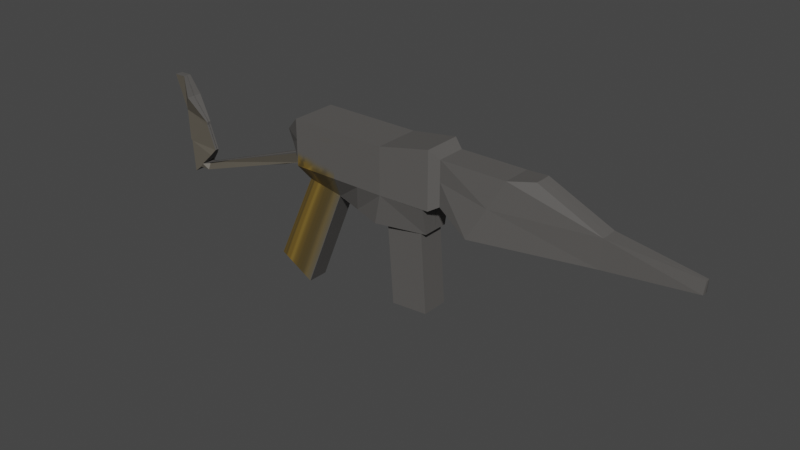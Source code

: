 # Source: rifle.blend  (saved by Blender 3.2.14; exported with 4.5.12 LTS)
import bpy
from mathutils import Matrix  # noqa: F401  (used for matrix-valued properties, if any)

bpy.ops.wm.read_factory_settings(use_empty=True)
scene = bpy.context.scene
scene.name = 'Scene'

# ---- collections
col_collection = bpy.data.collections.new('Collection'); scene.collection.children.link(col_collection)

# ---- images (referenced by path relative to the original .blend; pixels are not part of the script)
import os
ASSET_DIR = os.environ.get("B2B_ASSET_DIR", "")  # directory of the original .blend (textures are referenced by path, not embedded)
HERE = os.path.dirname(os.path.abspath(__file__))  # packed textures are extracted next to this script under _unpacked/

def load_image(name, relpath, width, height, colorspace="sRGB"):
    """Load a texture the original file referenced (path relative to the .blend, or extracted next to this script)."""
    p = next((c for c in (os.path.join(HERE, relpath), os.path.join(ASSET_DIR, relpath)) if relpath and os.path.exists(c)), "")
    if p:
        img = bpy.data.images.load(p, check_existing=True)
        img.name = name
    else:  # same state as the original file: an image datablock whose file is absent (Cycles renders it pink)
        img = bpy.data.images.new(name, width, height)
        img.source = "FILE"
        img.filepath = "//" + (relpath or name)
    img.colorspace_settings.name = colorspace
    return img
img_main_gun_base = load_image('Main Gun Base', '_unpacked/Main_Gun_Base.a898c8a5.png', 512, 512, 'sRGB')
img_cube_001_base_color = load_image('Cube.001 Base Color', '_unpacked/Cube.0d822286.png', 512, 512, 'sRGB')

# ---- materials (node trees are filled in below, after node groups)
mat_material_001 = bpy.data.materials.new('Material.001')
mat_material_001.use_transparent_shadow = False
mat_material_002 = bpy.data.materials.new('Material.002')
mat_material_002.use_transparent_shadow = False

# ---- material node trees
mat_material_001.use_nodes = True; mat_material_001.node_tree.nodes.clear()
_N = mat_material_001.node_tree.nodes; _L = mat_material_001.node_tree.links
n0 = _N.new('ShaderNodeBsdfPrincipled'); n0.name = 'Principled BSDF'; n0.location = (10, 300)
n0.distribution = 'GGX'
n0.subsurface_method = 'RANDOM_WALK_SKIN'
n0.inputs[3].default_value = 1.45
n0.inputs[27].default_value = (0.0, 0.0, 0.0, 1.0)
n0.inputs[28].default_value = 1.0
n1 = _N.new('ShaderNodeOutputMaterial'); n1.name = 'Material Output'; n1.location = (300, 300)
n2 = _N.new('ShaderNodeTexImage'); n2.name = 'Image Texture'; n2.location = (-280, 280)
n2.image = img_main_gun_base
_L.new(n0.outputs[0], n1.inputs[0])
_L.new(n2.outputs[0], n0.inputs[0])
n1.is_active_output = True
mat_material_002.use_nodes = True; mat_material_002.node_tree.nodes.clear()
_N = mat_material_002.node_tree.nodes; _L = mat_material_002.node_tree.links
n0 = _N.new('ShaderNodeBsdfPrincipled'); n0.name = 'Principled BSDF'; n0.location = (10, 300)
n0.distribution = 'GGX'
n0.subsurface_method = 'RANDOM_WALK_SKIN'
n0.inputs[3].default_value = 1.45
n0.inputs[27].default_value = (0.0, 0.0, 0.0, 1.0)
n0.inputs[28].default_value = 1.0
n1 = _N.new('ShaderNodeOutputMaterial'); n1.name = 'Material Output'; n1.location = (300, 300)
n2 = _N.new('ShaderNodeTexImage'); n2.name = 'Image Texture'; n2.location = (-280, 280)
n2.image = img_cube_001_base_color
_L.new(n0.outputs[0], n1.inputs[0])
_L.new(n2.outputs[0], n0.inputs[0])
n1.is_active_output = True

# ---- world
world_world = bpy.data.worlds.new('World'); scene.world = world_world
world_world.use_nodes = True; world_world.node_tree.nodes.clear()
_N = world_world.node_tree.nodes; _L = world_world.node_tree.links
n0 = _N.new('ShaderNodeOutputWorld'); n0.name = 'World Output'; n0.location = (300, 300)
n1 = _N.new('ShaderNodeBackground'); n1.name = 'Background'; n1.location = (10, 300)
n1.inputs[0].default_value = (0.05088, 0.05088, 0.05088, 1.0)
_L.new(n1.outputs[0], n0.inputs[0])
n0.is_active_output = True
world_world.color = (0.05088, 0.05088, 0.05088)
world_world.use_sun_shadow = False
world_world.sun_shadow_jitter_overblur = 0.0

# ---- meshes
me_cube_001 = bpy.data.meshes.new('Cube.001')
me_cube_001.from_pydata([(-1.0, -1.0, -1.0), (-1.0, -1.0, 1.0), (1.0, -1.0, -1.0), (1.0, -1.0, 1.0), (3.287, -1.0, -1.0), (3.287, -1.0, 1.0), (5.437, -0.8184, -1.065), (5.437, -0.8184, 1.391), (-0.8495, -0.4432, -1.709), (0.7398, -0.4274, -2.007), (2.943, -0.8867, -2.324), (2.943, -0.8867, -2.324), (5.198, -0.8293, -1.039), (5.195, -0.5739, -2.207), (5.195, -0.5739, -2.207), (-2.679, -0.4532, -5.682), (-1.117, -0.4587, -6.559), (-1.0, -0.8997, -1.0), (-1.0, -1.0, 1.0), (-1.414, -0.5699, -0.7973), (-1.857, -0.5699, 0.2529), (-1.0, 0.0, -1.0), (-1.0, 0.0, 1.0), (1.0, 0.0, 1.0), (3.287, 0.0, -1.0), (3.287, 0.0, 1.0), (5.437, 0.0, -1.065), (5.437, 0.0, 1.391), (-0.8495, 0.0, -1.709), (0.7398, 0.0, -2.007), (2.943, 0.0, -2.324), (2.943, 0.0, -2.324), (5.193, -0.006383, -1.02), (5.195, -5.96e-08, -2.207), (5.195, -5.96e-08, -2.207), (-2.679, -1.788e-07, -5.682), (-1.117, 0.0, -6.559), (-1.0, 0.0, -1.0), (-1.0, 0.0, 1.0), (-1.414, 5.96e-08, -0.7973), (-1.857, 5.96e-08, 0.2529), (-1.0, -0.5, -1.0), (1.0, -0.5, 1.0), (3.287, -0.5, 1.0), (5.437, -0.614, 1.391), (-0.8495, -0.4433, -1.709), (-2.679, -0.4478, -5.682), (-1.0, -0.5, -1.0), (-1.414, -0.2849, -0.7973), (-1.0, -0.5, 1.0), (3.287, -0.5, -1.0), (5.437, -0.614, -1.065), (0.7398, -0.4433, -2.007), (2.943, -0.4433, -2.324), (2.943, -0.4433, -2.324), (5.197, -0.4138, -1.013), (5.195, -0.368, -2.207), (5.195, -0.368, -2.207), (-1.117, -0.4478, -6.559), (-1.0, -0.5, 1.0), (-1.857, -0.2849, 0.2529), (-7.838, -0.303, -3.23), (-7.838, -0.01471, -3.23), (-7.838, -0.3066, -3.23), (-7.664, -0.3433, -3.029), (-7.664, -0.179, -3.029), (-7.664, -0.01471, -3.029), (-7.422, -0.08371, -2.968), (-7.335, -0.3066, -3.224), (-7.335, -0.01471, -3.224), (-7.422, -0.01471, -2.974), (-7.422, -0.179, -2.974), (-7.335, -0.04343, -3.219), (-1.635, 3.838e-08, -0.8877), (-1.396, 3.838e-08, -1.281), (-1.755, -0.3371, -0.8877), (-1.755, -0.05219, -0.8877), (-1.516, -0.26, -1.242), (-1.516, -0.2673, -1.281), (-8.184, -0.3113, -3.521), (-8.184, -0.3206, -3.521), (-8.184, 0.01043, -3.521), (-7.239, -0.1917, -2.555), (-7.239, 0.01043, -2.555), (-7.239, -0.1729, -2.555), (-8.559, -0.001073, -3.523), (-8.559, -0.01032, -3.523), (-8.559, 0.01043, -3.523), (-8.437, -0.1857, -2.177), (-8.437, 0.01043, -2.177), (-8.437, -0.002395, -2.177), (-7.034, 0.01043, -2.287), (-7.034, -0.07219, -2.287), (-7.034, -0.09093, -2.287), (-7.433, 0.01043, -1.206), (-7.433, -0.07904, -1.206), (-7.433, -0.09778, -1.206), (-8.507, 0.01043, -2.108), (-8.507, -0.002395, -2.108), (-8.507, -0.1857, -2.108), (-8.671, -0.09672, -0.7811), (-8.671, 0.01043, -0.7811), (-8.671, -0.09652, -0.7811), (-7.446, 0.01043, -1.08), (-7.446, -0.07904, -1.08), (-7.446, -0.09778, -1.08), (-8.278, 0.01043, -0.06922), (-8.278, -0.1729, -0.06922), (-8.278, -0.3563, -0.06922), (-9.166, 0.002526, 0.7803), (-9.164, -0.1729, 0.7771), (-9.162, -0.1719, 0.7771), (-8.631, 0.00515, 0.7904), (-8.627, -0.1729, 0.7865), (-8.625, -0.1719, 0.7865), (8.708, -0.0003459, 1.067), (8.708, -0.6369, 1.067), (5.853, -0.0003459, -0.8276), (5.853, -0.0003459, 1.067), (5.853, -0.6369, -0.8276), (5.853, -0.6369, 1.067), (7.252, -0.9221, -1.566), (7.252, 0.02178, -1.566), (12.42, -0.3691, -1.189), (12.43, -0.0003459, -1.189), (9.77, -0.3691, 1.242), (9.785, -0.0003459, 1.242), (-1.0, -1.0, 0.06243), (1.0, -1.0, 0.06243), (3.287, -1.0, 0.06243), (5.437, -0.8184, 0.24), (-1.0, -0.953, 0.06243), (-1.649, -0.5699, -0.2394), (-1.649, 5.96e-08, -0.2394), (5.437, 0.0, 0.24), (-1.649, -0.2849, -0.2394), (5.853, -0.6369, 0.1787), (8.025, -0.7706, -0.1674), (5.853, -0.0003459, 0.1787), (8.025, -0.134, -0.1674), (12.46, -0.3691, 0.01531), (12.47, -0.0003459, 0.01531), (16.01, -0.1346, -0.9136), (16.03, 9.905e-05, -0.9136), (16.05, -0.0863, -0.3933), (16.07, 9.905e-05, -0.3933), (4.362, -0.9092, -1.032), (4.362, -0.9092, 1.196), (4.362, 0.0, 1.196), (4.362, 0.0, -1.032), (4.362, -0.557, -1.032), (4.362, -0.557, 1.196), (4.362, -0.9092, 0.1512), (2.143, -1.0, -1.0), (2.143, -1.0, 1.0), (1.841, -0.657, -2.165), (1.841, 0.0, -2.165), (2.143, 0.0, 1.0), (1.841, -0.4433, -2.165), (2.143, -0.5, 1.0), (2.143, -1.0, 0.06243), (0.0, -1.0, -1.0), (0.0, -1.0, 1.0), (-0.05484, -0.4353, -1.858), (-1.898, -0.456, -6.12), (-1.898, -8.941e-08, -6.12), (0.0, 0.0, 1.0), (-1.898, -0.4478, -6.12), (0.0, -0.5, 1.0), (0.0, -1.0, 0.06243)], [], [(160, 153, 4, 129), (169, 162, 1, 127), (168, 49, 1, 162), (159, 154, 5, 43), (27, 7, 120, 118), (151, 147, 7, 44), (152, 146, 6, 130), (163, 8, 15, 164), (153, 2, 9, 155), (161, 0, 8, 163), (50, 4, 12, 55), (55, 12, 13, 56), (56, 13, 14, 57), (10, 11, 14, 13), (4, 10, 13, 12), (167, 58, 16, 164), (52, 9, 16, 58), (41, 0, 17, 47), (127, 1, 18, 131), (37, 47, 78, 74), (131, 18, 20, 132), (74, 78, 72, 69), (135, 60, 40, 133), (17, 19, 75, 77), (59, 38, 40, 60), (45, 28, 35, 46), (63, 64, 82, 80), (75, 76, 71, 67), (54, 31, 34, 57), (76, 73, 70, 71), (78, 77, 68, 72), (72, 68, 63, 61), (158, 156, 30, 53), (47, 17, 77, 78), (69, 72, 61, 62), (48, 39, 73, 76), (150, 149, 26, 51), (67, 71, 65, 64), (41, 21, 28, 45), (49, 22, 38, 59), (1, 49, 59, 18), (0, 41, 45, 8), (146, 150, 51, 6), (155, 158, 53, 10), (11, 54, 57, 14), (8, 45, 46, 15), (18, 59, 60, 20), (132, 20, 60, 135), (19, 48, 76, 75), (21, 41, 47, 37), (29, 52, 58, 36), (165, 36, 58, 167), (33, 56, 57, 34), (32, 55, 56, 33), (24, 50, 55, 32), (148, 151, 44, 27), (119, 117, 122, 121), (157, 159, 43, 25), (166, 22, 49, 168), (70, 69, 62, 66), (68, 67, 64, 63), (73, 74, 69, 70), (77, 75, 67, 68), (62, 61, 79, 81), (71, 70, 66, 65), (39, 37, 74, 73), (80, 82, 88, 86), (83, 81, 87, 89), (64, 65, 84, 82), (61, 63, 80, 79), (66, 62, 81, 83), (65, 66, 83, 84), (85, 86, 88, 90), (87, 85, 90, 89), (79, 80, 86, 85), (88, 82, 93, 96), (102, 96, 105, 108), (81, 79, 85, 87), (93, 92, 95, 96), (92, 91, 94, 95), (82, 84, 92, 93), (84, 83, 91, 92), (83, 89, 94, 91), (89, 90, 98, 97), (97, 98, 100, 101), (98, 99, 102, 100), (88, 96, 102, 99), (94, 89, 97, 101), (95, 94, 103, 104), (90, 88, 99, 98), (104, 103, 106, 107), (105, 104, 107, 108), (94, 101, 106, 103), (100, 102, 111, 110), (96, 95, 104, 105), (102, 108, 114, 111), (110, 111, 114, 113), (109, 110, 113, 112), (108, 107, 113, 114), (106, 101, 109, 112), (101, 100, 110, 109), (107, 106, 112, 113), (118, 120, 116, 115), (130, 6, 119, 136), (139, 115, 126, 141), (6, 26, 117, 119), (134, 27, 118, 138), (136, 119, 121, 137), (138, 118, 115, 139), (140, 141, 126, 125), (115, 116, 125, 126), (137, 121, 123, 140), (121, 122, 124, 123), (116, 137, 140, 125), (124, 141, 145, 143), (117, 138, 139, 122), (120, 136, 137, 116), (26, 134, 138, 117), (122, 139, 141, 124), (7, 130, 136, 120), (19, 132, 135, 48), (48, 135, 133, 39), (17, 131, 132, 19), (0, 127, 131, 17), (147, 152, 130, 7), (161, 169, 127, 0), (154, 160, 129, 5), (142, 143, 145, 144), (140, 123, 142, 144), (141, 140, 144, 145), (123, 124, 143, 142), (5, 129, 152, 147), (25, 43, 151, 148), (4, 50, 150, 146), (50, 24, 149, 150), (129, 4, 146, 152), (43, 5, 147, 151), (3, 128, 160, 154), (23, 42, 159, 157), (9, 52, 158, 155), (52, 29, 156, 158), (4, 153, 155, 10), (42, 3, 154, 159), (128, 2, 153, 160), (2, 128, 169, 161), (23, 166, 168, 42), (35, 165, 167, 46), (46, 167, 164, 15), (2, 161, 163, 9), (9, 163, 164, 16), (42, 168, 162, 3), (128, 3, 162, 169)])
_uv = me_cube_001.uv_layers.new(name='UVMap')
_uv.uv.foreach_set('vector', [0.5078, 0.75, 0.375, 0.75, 0.375, 0.75, 0.5078, 0.75, 0.5078, 0.875, 0.625, 0.875, 0.625, 1.0, 0.5078, 1.0, 0.75, 0.6875, 0.875, 0.6875, 0.875, 0.75, 0.75, 0.75, 0.625, 0.6875, 0.625, 0.75, 0.625, 0.75, 0.625, 0.6875, 0.0, 0.0, 0.0, 0.0, 0.0, 0.0, 0.0, 0.0, 0.625, 0.6875, 0.625, 0.75, 0.625, 0.75, 0.625, 0.6875, 0.5078, 0.75, 0.375, 0.75, 0.375, 0.75, 0.5078, 0.75, 0.375, 0.875, 0.375, 1.0, 0.375, 1.0, 0.375, 0.875, 0.375, 0.75, 0.375, 0.75, 0.375, 0.75, 0.375, 0.75, 0.375, 0.875, 0.375, 1.0, 0.375, 1.0, 0.375, 0.875, 0.375, 0.6875, 0.375, 0.75, 0.375, 0.75, 0.375, 0.6875, 0.375, 0.6875, 0.375, 0.75, 0.375, 0.75, 0.375, 0.6875, 0.375, 0.6875, 0.375, 0.75, 0.375, 0.75, 0.375, 0.6875, 0.0, 0.0, 0.0, 0.0, 0.0, 0.0, 0.0, 0.0, 0.375, 0.75, 0.375, 0.75, 0.375, 0.75, 0.375, 0.75, 0.25, 0.6875, 0.375, 0.6875, 0.375, 0.75, 0.25, 0.75, 0.375, 0.6875, 0.375, 0.75, 0.375, 0.75, 0.375, 0.6875, 0.375, 0.0625, 0.375, 0.0, 0.375, 0.0, 0.375, 0.0625, 0.5078, 1.0, 0.625, 1.0, 0.625, 1.0, 0.5078, 1.0, 0.375, 0.125, 0.375, 0.0625, 0.375, 0.0625, 0.375, 0.125, 0.5078, 1.0, 0.625, 1.0, 0.625, 1.0, 0.5078, 1.0, 0.375, 0.125, 0.375, 0.0625, 0.375, 0.0625, 0.375, 0.125, 0.5078, 0.0625, 0.625, 0.0625, 0.625, 0.125, 0.5078, 0.125, 0.375, 1.0, 0.375, 1.0, 0.375, 1.0, 0.375, 1.0, 0.875, 0.6875, 0.875, 0.625, 0.875, 0.625, 0.875, 0.6875, 0.375, 0.0625, 0.375, 0.125, 0.375, 0.125, 0.375, 0.0625, 0.375, 1.0, 0.375, 1.0, 0.375, 1.0, 0.375, 1.0, 0.375, 0.0, 0.375, 0.0625, 0.375, 0.0625, 0.375, 0.0, 0.0, 0.0, 0.0, 0.0, 0.0, 0.0, 0.0, 0.0, 0.375, 0.0625, 0.375, 0.125, 0.375, 0.125, 0.375, 0.0625, 0.375, 0.0625, 0.375, 0.0, 0.375, 0.0, 0.375, 0.0625, 0.375, 0.0625, 0.375, 0.0, 0.375, 0.0, 0.375, 0.0625, 0.375, 0.6875, 0.375, 0.625, 0.375, 0.625, 0.375, 0.6875, 0.375, 0.0625, 0.375, 0.0, 0.375, 0.0, 0.375, 0.0625, 0.375, 0.125, 0.375, 0.0625, 0.375, 0.0625, 0.375, 0.125, 0.375, 0.0625, 0.375, 0.125, 0.375, 0.125, 0.375, 0.0625, 0.375, 0.6875, 0.375, 0.625, 0.375, 0.625, 0.375, 0.6875, 0.375, 0.0, 0.375, 0.0625, 0.375, 0.0625, 0.375, 0.0, 0.375, 0.0625, 0.375, 0.125, 0.375, 0.125, 0.375, 0.0625, 0.875, 0.6875, 0.875, 0.625, 0.875, 0.625, 0.875, 0.6875, 0.875, 0.75, 0.875, 0.6875, 0.875, 0.6875, 0.875, 0.75, 0.375, 0.0, 0.375, 0.0625, 0.375, 0.0625, 0.375, 0.0, 0.375, 0.75, 0.375, 0.6875, 0.375, 0.6875, 0.375, 0.75, 0.375, 0.75, 0.375, 0.6875, 0.375, 0.6875, 0.375, 0.75, 0.0, 0.0, 0.0, 0.0, 0.0, 0.0, 0.0, 0.0, 0.375, 0.0, 0.375, 0.0625, 0.375, 0.0625, 0.375, 0.0, 0.875, 0.75, 0.875, 0.6875, 0.875, 0.6875, 0.875, 0.75, 0.5078, 0.0, 0.625, 0.0, 0.625, 0.0625, 0.5078, 0.0625, 0.375, 0.0, 0.375, 0.0625, 0.375, 0.0625, 0.375, 0.0, 0.375, 0.125, 0.375, 0.0625, 0.375, 0.0625, 0.375, 0.125, 0.375, 0.625, 0.375, 0.6875, 0.375, 0.6875, 0.375, 0.625, 0.25, 0.625, 0.375, 0.625, 0.375, 0.6875, 0.25, 0.6875, 0.375, 0.625, 0.375, 0.6875, 0.375, 0.6875, 0.375, 0.625, 0.375, 0.625, 0.375, 0.6875, 0.375, 0.6875, 0.375, 0.625, 0.375, 0.625, 0.375, 0.6875, 0.375, 0.6875, 0.375, 0.625, 0.625, 0.625, 0.625, 0.6875, 0.625, 0.6875, 0.625, 0.625, 0.0, 0.0, 0.0, 0.0, 0.0, 0.0, 0.0, 0.0, 0.625, 0.625, 0.625, 0.6875, 0.625, 0.6875, 0.625, 0.625, 0.75, 0.625, 0.875, 0.625, 0.875, 0.6875, 0.75, 0.6875, 0.0, 0.0, 0.0, 0.0, 0.0, 0.0, 0.0, 0.0, 0.375, 1.0, 0.375, 1.0, 0.375, 1.0, 0.375, 1.0, 0.0, 0.0, 0.0, 0.0, 0.0, 0.0, 0.0, 0.0, 0.375, 1.0, 0.375, 1.0, 0.375, 1.0, 0.375, 1.0, 0.375, 0.125, 0.375, 0.0625, 0.375, 0.0625, 0.375, 0.125, 0.375, 0.0625, 0.375, 0.125, 0.375, 0.125, 0.375, 0.0625, 0.0, 0.0, 0.0, 0.0, 0.0, 0.0, 0.0, 0.0, 0.375, 1.0, 0.375, 1.0, 0.375, 1.0, 0.375, 1.0, 0.0, 0.0, 0.0, 0.0, 0.0, 0.0, 0.0, 0.0, 0.375, 0.0, 0.375, 0.0625, 0.375, 0.0625, 0.375, 0.0, 0.375, 0.0625, 0.375, 0.0, 0.375, 0.0, 0.375, 0.0625, 0.0, 0.0, 0.0, 0.0, 0.0, 0.0, 0.0, 0.0, 0.375, 0.0625, 0.375, 0.125, 0.375, 0.125, 0.375, 0.0625, 0.375, 0.0625, 0.375, 0.0, 0.375, 0.0, 0.375, 0.0625, 0.375, 0.125, 0.375, 0.0625, 0.375, 0.0625, 0.375, 0.125, 0.375, 0.0625, 0.375, 0.0, 0.375, 0.0, 0.375, 0.0625, 0.375, 1.0, 0.375, 1.0, 0.375, 1.0, 0.375, 1.0, 0.375, 1.0, 0.375, 1.0, 0.375, 1.0, 0.375, 1.0, 0.375, 0.125, 0.375, 0.0625, 0.375, 0.0625, 0.375, 0.125, 0.375, 0.0, 0.375, 0.0625, 0.375, 0.0625, 0.375, 0.0, 0.375, 0.0625, 0.375, 0.125, 0.375, 0.125, 0.375, 0.0625, 0.375, 0.0, 0.375, 0.0625, 0.375, 0.0625, 0.375, 0.0, 0.375, 0.0625, 0.375, 0.125, 0.375, 0.125, 0.375, 0.0625, 0.0, 0.0, 0.0, 0.0, 0.0, 0.0, 0.0, 0.0, 0.375, 0.125, 0.375, 0.0625, 0.375, 0.0625, 0.375, 0.125, 0.375, 0.125, 0.375, 0.0625, 0.375, 0.0625, 0.375, 0.125, 0.375, 0.0625, 0.375, 0.0, 0.375, 0.0, 0.375, 0.0625, 0.375, 1.0, 0.375, 1.0, 0.375, 1.0, 0.375, 1.0, 0.0, 0.0, 0.0, 0.0, 0.0, 0.0, 0.0, 0.0, 0.375, 0.0625, 0.375, 0.125, 0.375, 0.125, 0.375, 0.0625, 0.375, 0.0625, 0.375, 0.0, 0.375, 0.0, 0.375, 0.0625, 0.375, 0.0625, 0.375, 0.125, 0.375, 0.125, 0.375, 0.0625, 0.375, 0.0, 0.375, 0.0625, 0.375, 0.0625, 0.375, 0.0, 0.0, 0.0, 0.0, 0.0, 0.0, 0.0, 0.0, 0.0, 0.375, 0.0625, 0.375, 0.0, 0.375, 0.0, 0.375, 0.0625, 0.375, 0.0, 0.375, 0.0625, 0.375, 0.0625, 0.375, 0.0, 0.375, 1.0, 0.375, 1.0, 0.375, 1.0, 0.375, 1.0, 0.375, 0.0625, 0.375, 0.0, 0.375, 0.0, 0.375, 0.0625, 0.375, 0.125, 0.375, 0.0625, 0.375, 0.0625, 0.375, 0.125, 0.375, 0.0, 0.375, 0.0625, 0.375, 0.0625, 0.375, 0.0, 0.0, 0.0, 0.0, 0.0, 0.0, 0.0, 0.0, 0.0, 0.375, 0.125, 0.375, 0.0625, 0.375, 0.0625, 0.375, 0.125, 0.375, 0.0625, 0.375, 0.125, 0.375, 0.125, 0.375, 0.0625, 0.0, 0.0, 0.0, 0.0, 0.0, 0.0, 0.0, 0.0, 0.5078, 0.75, 0.375, 0.75, 0.375, 0.75, 0.5078, 0.75, 0.0, 0.0, 0.0, 0.0, 0.0, 0.0, 0.0, 0.0, 0.0, 0.0, 0.0, 0.0, 0.0, 0.0, 0.0, 0.0, 0.0, 0.0, 0.0, 0.0, 0.0, 0.0, 0.0, 0.0, 0.5078, 0.75, 0.375, 0.75, 0.375, 0.75, 0.5078, 0.75, 0.0, 0.0, 0.0, 0.0, 0.0, 0.0, 0.0, 0.0, 0.5078, 0.75, 0.0, 0.0, 0.0, 0.0, 0.625, 0.75, 0.0, 0.0, 0.0, 0.0, 0.0, 0.0, 0.0, 0.0, 0.5078, 0.75, 0.375, 0.75, 0.375, 0.75, 0.5078, 0.75, 0.0, 0.0, 0.0, 0.0, 0.0, 0.0, 0.0, 0.0, 0.625, 0.75, 0.5078, 0.75, 0.5078, 0.75, 0.625, 0.75, 0.0, 0.0, 0.0, 0.0, 0.0, 0.0, 0.0, 0.0, 0.0, 0.0, 0.0, 0.0, 0.0, 0.0, 0.0, 0.0, 0.625, 0.75, 0.5078, 0.75, 0.5078, 0.75, 0.625, 0.75, 0.0, 0.0, 0.0, 0.0, 0.0, 0.0, 0.0, 0.0, 0.0, 0.0, 0.0, 0.0, 0.0, 0.0, 0.0, 0.0, 0.625, 0.75, 0.5078, 0.75, 0.5078, 0.75, 0.625, 0.75, 0.375, 0.0, 0.5078, 0.0, 0.5078, 0.0625, 0.375, 0.0625, 0.375, 0.0625, 0.5078, 0.0625, 0.5078, 0.125, 0.375, 0.125, 0.375, 1.0, 0.5078, 1.0, 0.5078, 1.0, 0.375, 1.0, 0.375, 1.0, 0.5078, 1.0, 0.5078, 1.0, 0.375, 1.0, 0.625, 0.75, 0.5078, 0.75, 0.5078, 0.75, 0.625, 0.75, 0.375, 0.875, 0.5078, 0.875, 0.5078, 1.0, 0.375, 1.0, 0.625, 0.75, 0.5078, 0.75, 0.5078, 0.75, 0.625, 0.75, 0.375, 0.75, 0.0, 0.0, 0.0, 0.0, 0.5078, 0.75, 0.5078, 0.75, 0.375, 0.75, 0.375, 0.75, 0.5078, 0.75, 0.0, 0.0, 0.5078, 0.75, 0.5078, 0.75, 0.0, 0.0, 0.0, 0.0, 0.0, 0.0, 0.0, 0.0, 0.0, 0.0, 0.625, 0.75, 0.5078, 0.75, 0.5078, 0.75, 0.625, 0.75, 0.625, 0.625, 0.625, 0.6875, 0.625, 0.6875, 0.625, 0.625, 0.375, 0.75, 0.375, 0.6875, 0.375, 0.6875, 0.375, 0.75, 0.375, 0.6875, 0.375, 0.625, 0.375, 0.625, 0.375, 0.6875, 0.5078, 0.75, 0.375, 0.75, 0.375, 0.75, 0.5078, 0.75, 0.625, 0.6875, 0.625, 0.75, 0.625, 0.75, 0.625, 0.6875, 0.625, 0.75, 0.5078, 0.75, 0.5078, 0.75, 0.625, 0.75, 0.625, 0.625, 0.625, 0.6875, 0.625, 0.6875, 0.625, 0.625, 0.375, 0.75, 0.375, 0.6875, 0.375, 0.6875, 0.375, 0.75, 0.375, 0.6875, 0.375, 0.625, 0.375, 0.625, 0.375, 0.6875, 0.375, 0.75, 0.375, 0.75, 0.375, 0.75, 0.375, 0.75, 0.625, 0.6875, 0.625, 0.75, 0.625, 0.75, 0.625, 0.6875, 0.5078, 0.75, 0.375, 0.75, 0.375, 0.75, 0.5078, 0.75, 0.375, 0.75, 0.5078, 0.75, 0.5078, 0.875, 0.375, 0.875, 0.625, 0.625, 0.75, 0.625, 0.75, 0.6875, 0.625, 0.6875, 0.125, 0.625, 0.25, 0.625, 0.25, 0.6875, 0.125, 0.6875, 0.125, 0.6875, 0.25, 0.6875, 0.25, 0.75, 0.125, 0.75, 0.375, 0.75, 0.375, 0.875, 0.375, 0.875, 0.375, 0.75, 0.375, 0.75, 0.375, 0.875, 0.375, 0.875, 0.375, 0.75, 0.625, 0.6875, 0.75, 0.6875, 0.75, 0.75, 0.625, 0.75, 0.5078, 0.75, 0.625, 0.75, 0.625, 0.875, 0.5078, 0.875])
me_cube_001.materials.append(mat_material_001)
me_cube_001.update()
me_cube_002 = bpy.data.meshes.new('Cube.002')
me_cube_002.from_pydata([(-1.0, -1.0, -1.0), (-1.0, -1.0, 1.0), (-1.0, 1.0, -1.0), (-1.0, 1.0, 1.0), (1.0, -1.0, -1.0), (1.0, -1.0, 1.0), (1.0, 1.0, -1.0), (1.0, 1.0, 1.0)], [], [(0, 1, 3, 2), (2, 3, 7, 6), (6, 7, 5, 4), (4, 5, 1, 0), (2, 6, 4, 0), (7, 3, 1, 5)])
_uv = me_cube_002.uv_layers.new(name='UVMap')
_uv.uv.foreach_set('vector', [0.375, 0.0, 0.625, 0.0, 0.625, 0.25, 0.375, 0.25, 0.375, 0.25, 0.625, 0.25, 0.625, 0.5, 0.375, 0.5, 0.375, 0.5, 0.625, 0.5, 0.625, 0.75, 0.375, 0.75, 0.375, 0.75, 0.625, 0.75, 0.625, 1.0, 0.375, 1.0, 0.125, 0.5, 0.375, 0.5, 0.375, 0.75, 0.125, 0.75, 0.625, 0.5, 0.875, 0.5, 0.875, 0.75, 0.625, 0.75])
me_cube_002.materials.append(mat_material_002)
me_cube_002.update()

# ---- objects
ob_cube = bpy.data.objects.new('Cube', me_cube_001)
ob_cube_001 = bpy.data.objects.new('Cube.001', me_cube_002)

# ---- transforms, parenting, visibility, modifiers, constraints
ob_cube.location = (-0.793, 1.225e-09, -0.009115)
ob_cube.scale = (0.1674, 0.1674, 0.1674)
_m = ob_cube.modifiers.new('Mirror', 'MIRROR')
_m.use_axis = (False, True, False)
ob_cube_001.location = (-0.07771, 8.796e-08, -0.6546)
ob_cube_001.rotation_euler = (3.483e-10, -0.07193, -9.681e-09)
ob_cube_001.scale = (-0.1363, -0.09847, -0.3112)

# ---- collection membership
col_collection.objects.link(ob_cube)
col_collection.objects.link(ob_cube_001)

# ---- scene / render settings (as saved in the file)
scene.frame_start = 1; scene.frame_end = 250; scene.frame_set(48)
scene.render.engine = 'BLENDER_EEVEE_NEXT'
scene.cycles.sampling_pattern = 'TABULATED_SOBOL'
scene.cycles.use_light_tree = False
scene.view_settings.view_transform = 'Filmic'
bpy.context.view_layer.update()

# ---- added for rendering (the .blend has no active camera and no usable light): camera, sun
cam_auto = bpy.data.cameras.new('AutoCamera')
cam_auto.lens = 50.0
cam_auto.sensor_width = 36.0
cam_auto.clip_end = 1000.0
ob_auto_camera = bpy.data.objects.new('AutoCamera', cam_auto)
scene.collection.objects.link(ob_auto_camera)
ob_auto_camera.location = (3.89467, -4.93201, 2.84625)
ob_auto_camera.rotation_euler = (1.09748, -7.21219e-08, 0.694738)
scene.camera = ob_auto_camera
light_auto_sun = bpy.data.lights.new('AutoSun', 'SUN')
light_auto_sun.energy = 3.0
light_auto_sun.angle = 0.0523599
ob_auto_sun = bpy.data.objects.new('AutoSun', light_auto_sun)
scene.collection.objects.link(ob_auto_sun)
ob_auto_sun.rotation_euler = (0.872665, 0.174533, 0.523599)
bpy.context.view_layer.update()
